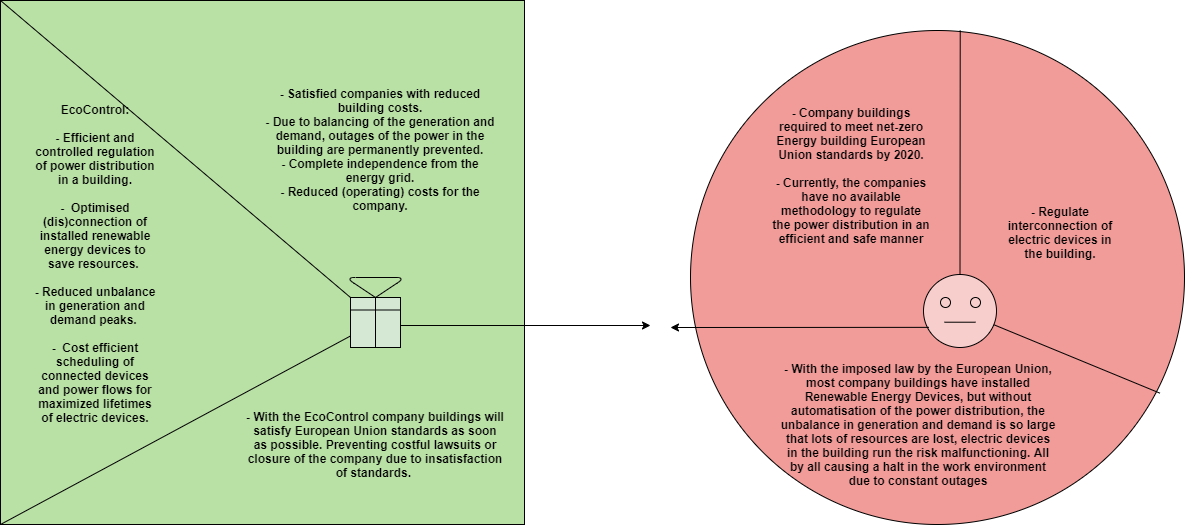

The diagram above was exported from draw.io. Its source (the exported page's mxGraphModel, read from the mxfile embedded in the PNG):
<mxGraphModel dx="3651" dy="1566" grid="1" gridSize="10" guides="1" tooltips="1" connect="1" arrows="1" fold="1" page="1" pageScale="1" pageWidth="827" pageHeight="1169" math="0" shadow="0">
  <root>
    <mxCell id="0" />
    <mxCell id="1" parent="0" />
    <mxCell id="2" value="" style="whiteSpace=wrap;html=1;aspect=fixed;fillColor=#B9E0A5;" vertex="1" parent="1">
      <mxGeometry x="90" y="190" width="524" height="524" as="geometry" />
    </mxCell>
    <mxCell id="3" value="" style="whiteSpace=wrap;html=1;aspect=fixed;fillColor=#D5E8D4;" vertex="1" parent="1">
      <mxGeometry x="440" y="487" width="50" height="50" as="geometry" />
    </mxCell>
    <mxCell id="4" value="" style="endArrow=none;html=1;exitX=0;exitY=1;exitDx=0;exitDy=0;" edge="1" source="2" target="3" parent="1">
      <mxGeometry width="50" height="50" relative="1" as="geometry">
        <mxPoint x="424" y="570" as="sourcePoint" />
        <mxPoint x="474" y="510" as="targetPoint" />
      </mxGeometry>
    </mxCell>
    <mxCell id="5" value="" style="endArrow=none;html=1;exitX=0.5;exitY=1;exitDx=0;exitDy=0;entryX=0.5;entryY=0;entryDx=0;entryDy=0;" edge="1" source="3" target="3" parent="1">
      <mxGeometry width="50" height="50" relative="1" as="geometry">
        <mxPoint x="484" y="520" as="sourcePoint" />
        <mxPoint x="534" y="470" as="targetPoint" />
      </mxGeometry>
    </mxCell>
    <mxCell id="6" value="" style="endArrow=none;html=1;exitX=0;exitY=0.25;exitDx=0;exitDy=0;entryX=1;entryY=0.25;entryDx=0;entryDy=0;" edge="1" source="3" target="3" parent="1">
      <mxGeometry width="50" height="50" relative="1" as="geometry">
        <mxPoint x="484" y="510" as="sourcePoint" />
        <mxPoint x="534" y="468" as="targetPoint" />
      </mxGeometry>
    </mxCell>
    <mxCell id="7" style="edgeStyle=none;curved=1;orthogonalLoop=1;jettySize=auto;html=1;entryX=1;entryY=1;entryDx=0;entryDy=0;" edge="1" source="8" target="9" parent="1">
      <mxGeometry relative="1" as="geometry" />
    </mxCell>
    <mxCell id="8" value="" style="ellipse;whiteSpace=wrap;html=1;aspect=fixed;fillColor=#F19C99;" vertex="1" parent="1">
      <mxGeometry x="780" y="220" width="494" height="494" as="geometry" />
    </mxCell>
    <mxCell id="9" value="" style="ellipse;whiteSpace=wrap;html=1;aspect=fixed;fillColor=#F8CECC;" vertex="1" parent="1">
      <mxGeometry x="1013" y="464" width="73" height="73" as="geometry" />
    </mxCell>
    <mxCell id="10" value="" style="ellipse;whiteSpace=wrap;html=1;aspect=fixed;fillColor=#F8CECC;" vertex="1" parent="1">
      <mxGeometry x="1030" y="487" width="10" height="10" as="geometry" />
    </mxCell>
    <mxCell id="11" value="" style="ellipse;whiteSpace=wrap;html=1;aspect=fixed;fillColor=#F8CECC;" vertex="1" parent="1">
      <mxGeometry x="1060" y="487" width="10" height="10" as="geometry" />
    </mxCell>
    <mxCell id="12" value="" style="endArrow=none;html=1;" edge="1" parent="1">
      <mxGeometry width="50" height="50" relative="1" as="geometry">
        <mxPoint x="465" y="487" as="sourcePoint" />
        <mxPoint x="465" y="487" as="targetPoint" />
        <Array as="points">
          <mxPoint x="435" y="467" />
          <mxPoint x="495" y="467" />
        </Array>
      </mxGeometry>
    </mxCell>
    <mxCell id="13" value="" style="endArrow=none;html=1;" edge="1" parent="1">
      <mxGeometry width="50" height="50" relative="1" as="geometry">
        <mxPoint x="1034" y="511.71000000000004" as="sourcePoint" />
        <mxPoint x="1065" y="511.71000000000004" as="targetPoint" />
      </mxGeometry>
    </mxCell>
    <mxCell id="14" value="&lt;div&gt;&lt;b&gt;&lt;font style=&quot;font-size: 12px&quot;&gt;&lt;font&gt;&amp;nbsp;&lt;font&gt;EcoControl&lt;/font&gt;:&lt;/font&gt;&lt;font&gt;&amp;nbsp;&lt;/font&gt;&lt;/font&gt;&lt;/b&gt;&lt;/div&gt;&lt;div&gt;&lt;b&gt;&lt;font style=&quot;font-size: 12px&quot;&gt;&lt;font&gt;&lt;br&gt;&lt;/font&gt;&lt;/font&gt;&lt;/b&gt;&lt;/div&gt;&lt;div&gt;&lt;b&gt;&lt;font style=&quot;font-size: 12px&quot;&gt;- Efficient and controlled regulation of power distribution in a building.&lt;/font&gt;&lt;/b&gt;&lt;/div&gt;&lt;div&gt;&lt;b&gt;&lt;font style=&quot;font-size: 12px&quot;&gt;&lt;br&gt;&lt;/font&gt;&lt;/b&gt;&lt;/div&gt;&lt;div&gt;&lt;b&gt;&lt;font style=&quot;font-size: 12px&quot;&gt;-&amp;nbsp; Optimised (dis)connection of installed renewable energy devices to save resources.&amp;nbsp;&lt;/font&gt;&lt;/b&gt;&lt;/div&gt;&lt;div&gt;&lt;b&gt;&lt;font style=&quot;font-size: 12px&quot;&gt;&lt;br&gt;&lt;/font&gt;&lt;/b&gt;&lt;/div&gt;&lt;div&gt;&lt;b&gt;&lt;font style=&quot;font-size: 12px&quot;&gt;- Reduced unbalance in generation and demand peaks.&amp;nbsp;&lt;/font&gt;&lt;/b&gt;&lt;/div&gt;&lt;div&gt;&lt;b&gt;&lt;font style=&quot;font-size: 12px&quot;&gt;&lt;br&gt;&lt;/font&gt;&lt;/b&gt;&lt;/div&gt;&lt;div&gt;&lt;b&gt;&lt;font style=&quot;font-size: 12px&quot;&gt;-&amp;nbsp; Cost efficient scheduling of connected devices and power flows for maximized lifetimes of electric devices.&lt;/font&gt;&lt;/b&gt;&lt;/div&gt;&lt;div&gt;&lt;br&gt;&lt;/div&gt;" style="text;html=1;strokeColor=none;fillColor=#B9E0A5;align=center;verticalAlign=middle;whiteSpace=wrap;rounded=0;" vertex="1" parent="1">
      <mxGeometry x="120" y="410" width="130" height="100" as="geometry" />
    </mxCell>
    <mxCell id="15" value="" style="endArrow=classic;html=1;exitX=1;exitY=0.5;exitDx=0;exitDy=0;" edge="1" parent="1">
      <mxGeometry width="50" height="50" relative="1" as="geometry">
        <mxPoint x="490" y="515" as="sourcePoint" />
        <mxPoint x="740" y="515" as="targetPoint" />
      </mxGeometry>
    </mxCell>
    <mxCell id="16" value="" style="endArrow=classic;html=1;exitX=0.073;exitY=0.724;exitDx=0;exitDy=0;exitPerimeter=0;" edge="1" source="9" parent="1">
      <mxGeometry width="50" height="50" relative="1" as="geometry">
        <mxPoint x="850" y="550" as="sourcePoint" />
        <mxPoint x="760" y="517" as="targetPoint" />
      </mxGeometry>
    </mxCell>
    <mxCell id="17" value="" style="endArrow=none;html=1;entryX=0;entryY=0;entryDx=0;entryDy=0;exitX=0;exitY=0;exitDx=0;exitDy=0;" edge="1" source="3" target="2" parent="1">
      <mxGeometry width="50" height="50" relative="1" as="geometry">
        <mxPoint x="470" y="540" as="sourcePoint" />
        <mxPoint x="520" y="490" as="targetPoint" />
      </mxGeometry>
    </mxCell>
    <mxCell id="18" value="&lt;div&gt;&lt;b&gt;&lt;font style=&quot;font-size: 12px&quot;&gt;&lt;font&gt;- &lt;/font&gt;&lt;font&gt;Satisfied companies with reduced building costs.&lt;/font&gt;&lt;/font&gt;&lt;/b&gt;&lt;/div&gt;&lt;div&gt;&lt;b&gt;- Due to balancing of the generation and demand, outages of the power in the building are permanently prevented.&lt;/b&gt;&lt;/div&gt;&lt;div&gt;&lt;b&gt;- Complete independence from the energy grid.&lt;/b&gt;&lt;/div&gt;&lt;div&gt;&lt;b&gt;&lt;font style=&quot;font-size: 12px&quot;&gt;- Reduced (operating) costs for the company.&lt;/font&gt;&lt;/b&gt;&lt;/div&gt;&lt;div&gt;&lt;br&gt;&lt;/div&gt;" style="text;html=1;strokeColor=none;fillColor=none;align=center;verticalAlign=middle;whiteSpace=wrap;rounded=0;" vertex="1" parent="1">
      <mxGeometry x="350" y="260" width="240" height="173" as="geometry" />
    </mxCell>
    <mxCell id="19" value="" style="endArrow=none;html=1;entryX=0.5;entryY=0;entryDx=0;entryDy=0;exitX=0.546;exitY=0;exitDx=0;exitDy=0;exitPerimeter=0;" edge="1" source="8" target="9" parent="1">
      <mxGeometry width="50" height="50" relative="1" as="geometry">
        <mxPoint x="880" y="490" as="sourcePoint" />
        <mxPoint x="930" y="440" as="targetPoint" />
      </mxGeometry>
    </mxCell>
    <mxCell id="20" value="" style="endArrow=none;html=1;entryX=0.95;entryY=0.734;entryDx=0;entryDy=0;entryPerimeter=0;" edge="1" source="9" target="8" parent="1">
      <mxGeometry width="50" height="50" relative="1" as="geometry">
        <mxPoint x="1031.25" y="577" as="sourcePoint" />
        <mxPoint x="1081.25" y="527" as="targetPoint" />
      </mxGeometry>
    </mxCell>
    <mxCell id="21" value="&lt;div&gt;&lt;b&gt;&lt;font style=&quot;font-size: 12px&quot;&gt;- Company buildings required to meet net-zero Energy building European Union standards by 2020.&lt;/font&gt;&lt;/b&gt;&lt;/div&gt;&lt;div&gt;&lt;b&gt;&lt;font style=&quot;font-size: 12px&quot;&gt;&lt;br&gt;&lt;/font&gt;&lt;/b&gt;&lt;/div&gt;&lt;div&gt;&lt;b&gt;&lt;font style=&quot;font-size: 12px&quot;&gt;- Currently, the companies have no available methodology to regulate the power distribution in an efficient and safe manner&lt;/font&gt;&lt;/b&gt;&lt;/div&gt;&lt;div&gt;&lt;br&gt;&lt;/div&gt;" style="text;html=1;strokeColor=none;fillColor=none;align=center;verticalAlign=middle;whiteSpace=wrap;rounded=0;" vertex="1" parent="1">
      <mxGeometry x="860" y="257" width="161.75" height="230" as="geometry" />
    </mxCell>
    <mxCell id="22" value="&lt;div&gt;&lt;div&gt;&lt;b&gt;- Regulate interconnection of electric devices in the building.&lt;/b&gt;&lt;/div&gt;&lt;/div&gt;" style="text;html=1;strokeColor=none;fillColor=none;align=center;verticalAlign=middle;whiteSpace=wrap;rounded=0;" vertex="1" parent="1">
      <mxGeometry x="1090" y="357" width="120" height="130" as="geometry" />
    </mxCell>
    <mxCell id="23" value="&lt;div&gt;&lt;b&gt;- With the imposed law by the European Union, most company buildings have installed Renewable Energy Devices, but without automatisation of the power distribution, the unbalance in generation and demand is so large that lots of resources are lost, electric devices in the building run the risk malfunctioning. All by all causing a halt in the work environment due to constant outages&lt;/b&gt;&lt;/div&gt;" style="text;html=1;strokeColor=none;fillColor=none;align=center;verticalAlign=middle;whiteSpace=wrap;rounded=0;" vertex="1" parent="1">
      <mxGeometry x="868" y="558.5" width="280" height="111.5" as="geometry" />
    </mxCell>
    <mxCell id="24" value="&lt;b&gt;- With the EcoControl company buildings will satisfy European Union standards as soon as possible. Preventing costful lawsuits or closure of the company due to insatisfaction of standards.&amp;nbsp;&lt;br&gt;&lt;/b&gt;" style="text;html=1;strokeColor=none;fillColor=none;align=center;verticalAlign=middle;whiteSpace=wrap;rounded=0;" vertex="1" parent="1">
      <mxGeometry x="335" y="554" width="260" height="160" as="geometry" />
    </mxCell>
  </root>
</mxGraphModel>